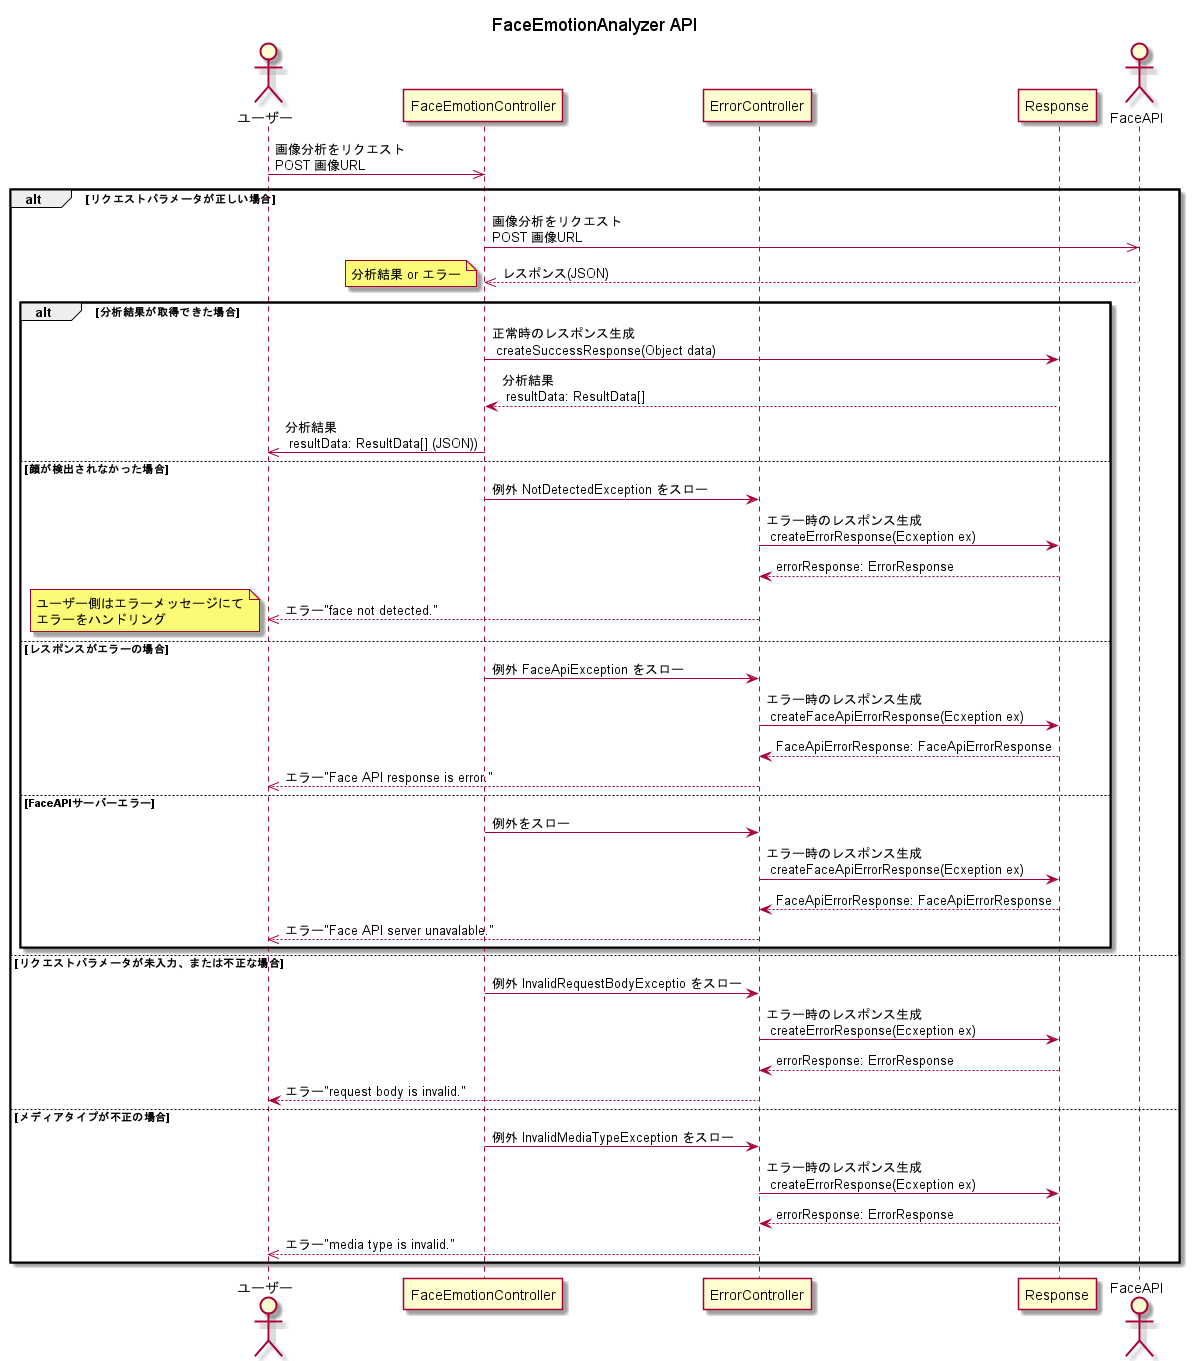

The diagram above was rendered by PlantUML. Its source (embedded in the PNG):
@startuml
title FaceEmotionAnalyzer API

actor ユーザー
participant FaceEmotionController
participant ErrorController
participant Response
actor FaceAPI

ユーザー ->> FaceEmotionController: 画像分析をリクエスト\nPOST 画像URL


alt リクエストパラメータが正しい場合
    FaceEmotionController ->> FaceAPI: 画像分析をリクエスト\nPOST 画像URL
    FaceEmotionController <<-- FaceAPI: レスポンス(JSON)
    note left: 分析結果 or エラー

    alt 分析結果が取得できた場合
        FaceEmotionController -> Response: 正常時のレスポンス生成\n createSuccessResponse(Object data)
        FaceEmotionController <-- Response: 分析結果\n resultData: ResultData[]
        ユーザー <<- FaceEmotionController: 分析結果\n resultData: ResultData[] (JSON))
    else 顔が検出されなかった場合
        FaceEmotionController -> ErrorController: 例外 NotDetectedException をスロー
        ErrorController -> Response: エラー時のレスポンス生成\n createErrorResponse(Ecxeption ex)
        ErrorController <-- Response: errorResponse: ErrorResponse
        ユーザー <<-- ErrorController: エラー"face not detected."
        note left : ユーザー側はエラーメッセージにて\nエラーをハンドリング
    else レスポンスがエラーの場合
        FaceEmotionController -> ErrorController: 例外 FaceApiException をスロー
        ErrorController -> Response: エラー時のレスポンス生成\n createFaceApiErrorResponse(Ecxeption ex)
        ErrorController <-- Response: FaceApiErrorResponse: FaceApiErrorResponse
        ユーザー <<-- ErrorController: エラー"Face API response is error."
    else FaceAPIサーバーエラー
        FaceEmotionController -> ErrorController: 例外をスロー
        ErrorController -> Response: エラー時のレスポンス生成\n createFaceApiErrorResponse(Ecxeption ex)
        ErrorController <-- Response: FaceApiErrorResponse: FaceApiErrorResponse
        ユーザー <<-- ErrorController: エラー"Face API server unavalable."
    end


else リクエストパラメータが未入力、または不正な場合
    FaceEmotionController -> ErrorController: 例外 InvalidRequestBodyExceptio をスロー
    ErrorController -> Response: エラー時のレスポンス生成\n createErrorResponse(Ecxeption ex)
    ErrorController <-- Response: errorResponse: ErrorResponse
    ユーザー <-- ErrorController: エラー"request body is invalid."

else メディアタイプが不正の場合
    FaceEmotionController -> ErrorController: 例外 InvalidMediaTypeException をスロー
    ErrorController -> Response: エラー時のレスポンス生成\n createErrorResponse(Ecxeption ex)
    ErrorController <-- Response: errorResponse: ErrorResponse
    ユーザー <<-- ErrorController: エラー"media type is invalid."

end

@enduml